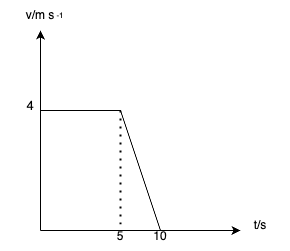

The diagram above was exported from draw.io. Its source (the exported page's mxGraphModel, read from the mxfile embedded in the PNG):
<mxGraphModel dx="954" dy="521" grid="0" gridSize="10" guides="1" tooltips="1" connect="1" arrows="1" fold="1" page="1" pageScale="1" pageWidth="850" pageHeight="1100" math="0" shadow="0">
  <root>
    <mxCell id="0" />
    <mxCell id="1" parent="0" />
    <mxCell id="xt2R8EE2OKmDPDbE_89G-2" value="" style="endArrow=classic;html=1;rounded=0;" parent="1" edge="1">
      <mxGeometry width="50" height="50" relative="1" as="geometry">
        <mxPoint x="280" y="400" as="sourcePoint" />
        <mxPoint x="280" y="200" as="targetPoint" />
      </mxGeometry>
    </mxCell>
    <mxCell id="xt2R8EE2OKmDPDbE_89G-3" value="" style="endArrow=classic;html=1;rounded=0;" parent="1" edge="1">
      <mxGeometry width="50" height="50" relative="1" as="geometry">
        <mxPoint x="280" y="400" as="sourcePoint" />
        <mxPoint x="480" y="400" as="targetPoint" />
      </mxGeometry>
    </mxCell>
    <mxCell id="xt2R8EE2OKmDPDbE_89G-4" value="" style="endArrow=none;html=1;rounded=0;" parent="1" edge="1">
      <mxGeometry width="50" height="50" relative="1" as="geometry">
        <mxPoint x="280" y="280" as="sourcePoint" />
        <mxPoint x="400" y="400" as="targetPoint" />
        <Array as="points">
          <mxPoint x="360" y="280" />
        </Array>
      </mxGeometry>
    </mxCell>
    <mxCell id="xt2R8EE2OKmDPDbE_89G-5" value="" style="endArrow=none;dashed=1;html=1;dashPattern=1 3;strokeWidth=2;rounded=0;" parent="1" edge="1">
      <mxGeometry width="50" height="50" relative="1" as="geometry">
        <mxPoint x="360" y="280" as="sourcePoint" />
        <mxPoint x="360" y="400" as="targetPoint" />
      </mxGeometry>
    </mxCell>
    <mxCell id="xt2R8EE2OKmDPDbE_89G-6" value="v/m s" style="text;html=1;align=center;verticalAlign=middle;whiteSpace=wrap;rounded=0;" parent="1" vertex="1">
      <mxGeometry x="250" y="170" width="60" height="30" as="geometry" />
    </mxCell>
    <mxCell id="xt2R8EE2OKmDPDbE_89G-7" value="-1" style="text;html=1;align=center;verticalAlign=middle;whiteSpace=wrap;rounded=0;fontSize=8;" parent="1" vertex="1">
      <mxGeometry x="270" y="170" width="60" height="30" as="geometry" />
    </mxCell>
    <mxCell id="xt2R8EE2OKmDPDbE_89G-8" value="t/s" style="text;html=1;align=center;verticalAlign=middle;whiteSpace=wrap;rounded=0;" parent="1" vertex="1">
      <mxGeometry x="470" y="380" width="60" height="30" as="geometry" />
    </mxCell>
    <mxCell id="xt2R8EE2OKmDPDbE_89G-9" value="4" style="text;html=1;align=center;verticalAlign=middle;whiteSpace=wrap;rounded=0;fontSize=13;" parent="1" vertex="1">
      <mxGeometry x="240" y="260" width="60" height="30" as="geometry" />
    </mxCell>
    <mxCell id="xt2R8EE2OKmDPDbE_89G-10" value="5" style="text;html=1;align=center;verticalAlign=middle;whiteSpace=wrap;rounded=0;fontSize=12;" parent="1" vertex="1">
      <mxGeometry x="330" y="391" width="60" height="30" as="geometry" />
    </mxCell>
    <mxCell id="xt2R8EE2OKmDPDbE_89G-11" value="10" style="text;html=1;align=center;verticalAlign=middle;whiteSpace=wrap;rounded=0;fontSize=12;" parent="1" vertex="1">
      <mxGeometry x="370" y="391" width="60" height="30" as="geometry" />
    </mxCell>
  </root>
</mxGraphModel>